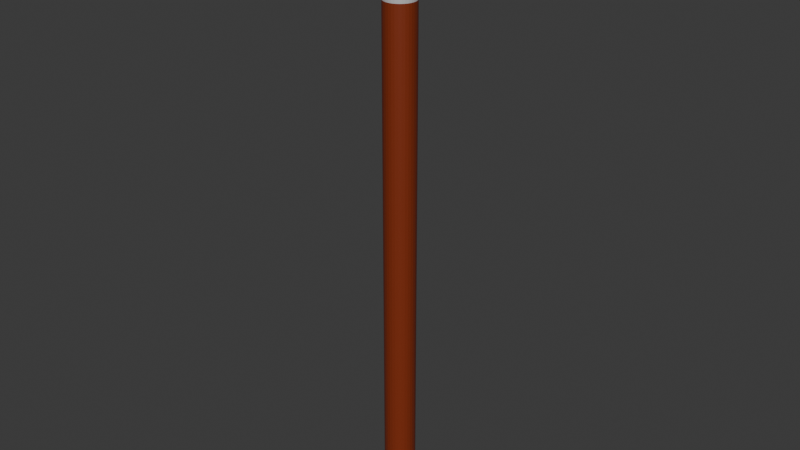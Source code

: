 # Source: arrow.blend  (saved by Blender 4.2.66; exported with 4.5.12 LTS)
import bpy
from mathutils import Matrix  # noqa: F401  (used for matrix-valued properties, if any)

bpy.ops.wm.read_factory_settings(use_empty=True)
scene = bpy.context.scene
scene.name = 'Scene'

# ---- collections
col_collection = bpy.data.collections.new('Collection'); scene.collection.children.link(col_collection)

# ---- materials (node trees are filled in below, after node groups)
mat_metalmat = bpy.data.materials.new('MetalMat')
mat_woodmat = bpy.data.materials.new('WoodMat')

# ---- material node trees
mat_metalmat.use_nodes = True; mat_metalmat.node_tree.nodes.clear()
_N = mat_metalmat.node_tree.nodes; _L = mat_metalmat.node_tree.links
n0 = _N.new('ShaderNodeBsdfPrincipled'); n0.name = 'Principled BSDF'; n0.location = (10, 300)
n0.inputs[0].default_value = (0.4627, 0.4627, 0.4627, 1.0)
n1 = _N.new('ShaderNodeOutputMaterial'); n1.name = 'Material Output'; n1.location = (300, 300)
_L.new(n0.outputs[0], n1.inputs[0])
n1.is_active_output = True
mat_woodmat.use_nodes = True; mat_woodmat.node_tree.nodes.clear()
_N = mat_woodmat.node_tree.nodes; _L = mat_woodmat.node_tree.links
n0 = _N.new('ShaderNodeBsdfPrincipled'); n0.name = 'Principled BSDF'; n0.location = (10, 300)
n0.inputs[0].default_value = (0.2193, 0.0293, 0.006726, 1.0)
n1 = _N.new('ShaderNodeOutputMaterial'); n1.name = 'Material Output'; n1.location = (300, 300)
_L.new(n0.outputs[0], n1.inputs[0])
n1.is_active_output = True

# ---- world
world_world = bpy.data.worlds.new('World'); scene.world = world_world
world_world.use_nodes = True; world_world.node_tree.nodes.clear()
_N = world_world.node_tree.nodes; _L = world_world.node_tree.links
n0 = _N.new('ShaderNodeOutputWorld'); n0.name = 'World Output'; n0.location = (300, 300)
n1 = _N.new('ShaderNodeBackground'); n1.name = 'Background'; n1.location = (10, 300)
n1.inputs[0].default_value = (0.05088, 0.05088, 0.05088, 1.0)
_L.new(n1.outputs[0], n0.inputs[0])
n0.is_active_output = True
world_world.color = (0.05088, 0.05088, 0.05088)
world_world.sun_shadow_jitter_overblur = 0.0

# ---- meshes
me_cylinder_001 = bpy.data.meshes.new('Cylinder.001')
me_cylinder_001.from_pydata([(-1.397e-09, 0.01007, 2.29), (-2.328e-09, -0.08993, -1.71), (0.01951, -0.08801, -1.71), (0.03827, -0.08232, -1.71), (0.05556, -0.07308, -1.71), (0.07071, -0.06065, -1.71), (0.08315, -0.04549, -1.71), (0.09239, -0.0282, -1.71), (0.09808, -0.009444, -1.71), (0.1, 0.01007, -1.71), (0.09808, 0.02957, -1.71), (0.09239, 0.04833, -1.71), (0.08315, 0.06562, -1.71), (0.07071, 0.08078, -1.71), (0.05556, 0.09321, -1.71), (0.03827, 0.1025, -1.71), (0.01951, 0.1081, -1.71), (-2.328e-09, 0.1101, -1.71), (-0.01951, 0.1081, -1.71), (-0.03827, 0.1025, -1.71), (-0.05556, 0.09321, -1.71), (-0.07071, 0.08078, -1.71), (-0.08315, 0.06562, -1.71), (-0.09239, 0.04833, -1.71), (-0.09808, 0.02957, -1.71), (-0.1, 0.01007, -1.71), (-0.09808, -0.009444, -1.71), (-0.09239, -0.0282, -1.71), (-0.08315, -0.04549, -1.71), (-0.07071, -0.06065, -1.71), (-0.05556, -0.07308, -1.71), (-0.03827, -0.08232, -1.71), (-0.01951, -0.08801, -1.71), (-2.328e-09, -0.08993, 1.639), (0.01951, -0.08801, 1.639), (0.03827, -0.08232, 1.639), (0.05556, -0.07308, 1.639), (0.07071, -0.06065, 1.639), (0.08315, -0.04549, 1.639), (0.09239, -0.0282, 1.639), (0.09808, -0.009444, 1.639), (0.1, 0.01007, 1.639), (0.09808, 0.02957, 1.639), (0.09239, 0.04833, 1.639), (0.08315, 0.06562, 1.639), (0.07071, 0.08078, 1.639), (0.05556, 0.09321, 1.639), (0.03827, 0.1025, 1.639), (0.01951, 0.1081, 1.639), (-2.328e-09, 0.1101, 1.639), (-0.01951, 0.1081, 1.639), (-0.03827, 0.1025, 1.639), (-0.05556, 0.09321, 1.639), (-0.07071, 0.08078, 1.639), (-0.08315, 0.06562, 1.639), (-0.09239, 0.04833, 1.639), (-0.09808, 0.02957, 1.639), (-0.1, 0.01007, 1.639), (-0.09808, -0.009444, 1.639), (-0.09239, -0.0282, 1.639), (-0.08315, -0.04549, 1.639), (-0.07071, -0.06065, 1.639), (-0.05556, -0.07308, 1.639), (-0.03827, -0.08232, 1.639), (-0.01951, -0.08801, 1.639)], [], [(33, 1, 2, 34), (34, 2, 3, 35), (35, 3, 4, 36), (36, 4, 5, 37), (37, 5, 6, 38), (38, 6, 7, 39), (39, 7, 8, 40), (40, 8, 9, 41), (41, 9, 10, 42), (42, 10, 11, 43), (43, 11, 12, 44), (44, 12, 13, 45), (45, 13, 14, 46), (46, 14, 15, 47), (47, 15, 16, 48), (48, 16, 17, 49), (49, 17, 18, 50), (50, 18, 19, 51), (51, 19, 20, 52), (52, 20, 21, 53), (53, 21, 22, 54), (54, 22, 23, 55), (55, 23, 24, 56), (56, 24, 25, 57), (57, 25, 26, 58), (58, 26, 27, 59), (59, 27, 28, 60), (60, 28, 29, 61), (61, 29, 30, 62), (62, 30, 31, 63), (2, 1, 32, 31, 30, 29, 28, 27, 26, 25, 24, 23, 22, 21, 20, 19, 18, 17, 16, 15, 14, 13, 12, 11, 10, 9, 8, 7, 6, 5, 4, 3), (63, 31, 32, 64), (64, 32, 1, 33), (0, 64, 33), (0, 63, 64), (0, 62, 63), (0, 61, 62), (0, 60, 61), (0, 59, 60), (0, 58, 59), (0, 57, 58), (0, 56, 57), (0, 55, 56), (0, 54, 55), (0, 53, 54), (0, 52, 53), (0, 51, 52), (0, 50, 51), (0, 49, 50), (0, 48, 49), (0, 47, 48), (0, 46, 47), (0, 45, 46), (0, 44, 45), (0, 43, 44), (0, 42, 43), (0, 41, 42), (0, 40, 41), (0, 39, 40), (0, 38, 39), (0, 37, 38), (0, 36, 37), (0, 35, 36), (0, 34, 35), (0, 33, 34)])
me_cylinder_001.polygons.foreach_set('material_index', [1, 1, 1, 1, 1, 1, 1, 1, 1, 1, 1, 1, 1, 1, 1, 1, 1, 1, 1, 1, 1, 1, 1, 1, 1, 1, 1, 1, 1, 1, 1, 1, 1, 0, 0, 0, 0, 0, 0, 0, 0, 0, 0, 0, 0, 0, 0, 0, 0, 0, 0, 0, 0, 0, 0, 0, 0, 0, 0, 0, 0, 0, 0, 0, 0])
_uv = me_cylinder_001.uv_layers.new(name='UVMap')
_uv.uv.foreach_set('vector', [1.0, 0.5814, 1.0, 1.0, 0.9688, 1.0, 0.9688, 0.5814, 0.9688, 0.5814, 0.9688, 1.0, 0.9375, 1.0, 0.9375, 0.5814, 0.9375, 0.5814, 0.9375, 1.0, 0.9062, 1.0, 0.9062, 0.5814, 0.9062, 0.5814, 0.9062, 1.0, 0.875, 1.0, 0.875, 0.5814, 0.875, 0.5814, 0.875, 1.0, 0.8438, 1.0, 0.8438, 0.5814, 0.8438, 0.5814, 0.8438, 1.0, 0.8125, 1.0, 0.8125, 0.5814, 0.8125, 0.5814, 0.8125, 1.0, 0.7812, 1.0, 0.7812, 0.5814, 0.7812, 0.5814, 0.7812, 1.0, 0.75, 1.0, 0.75, 0.5814, 0.75, 0.5814, 0.75, 1.0, 0.7188, 1.0, 0.7188, 0.5814, 0.7188, 0.5814, 0.7188, 1.0, 0.6875, 1.0, 0.6875, 0.5814, 0.6875, 0.5814, 0.6875, 1.0, 0.6562, 1.0, 0.6562, 0.5814, 0.6562, 0.5814, 0.6562, 1.0, 0.625, 1.0, 0.625, 0.5814, 0.625, 0.5814, 0.625, 1.0, 0.5938, 1.0, 0.5938, 0.5814, 0.5938, 0.5814, 0.5938, 1.0, 0.5625, 1.0, 0.5625, 0.5814, 0.5625, 0.5814, 0.5625, 1.0, 0.5312, 1.0, 0.5312, 0.5814, 0.5312, 0.5814, 0.5312, 1.0, 0.5, 1.0, 0.5, 0.5814, 0.5, 0.5814, 0.5, 1.0, 0.4688, 1.0, 0.4688, 0.5814, 0.4688, 0.5814, 0.4688, 1.0, 0.4375, 1.0, 0.4375, 0.5814, 0.4375, 0.5814, 0.4375, 1.0, 0.4062, 1.0, 0.4062, 0.5814, 0.4062, 0.5814, 0.4062, 1.0, 0.375, 1.0, 0.375, 0.5814, 0.375, 0.5814, 0.375, 1.0, 0.3438, 1.0, 0.3438, 0.5814, 0.3438, 0.5814, 0.3438, 1.0, 0.3125, 1.0, 0.3125, 0.5814, 0.3125, 0.5814, 0.3125, 1.0, 0.2812, 1.0, 0.2812, 0.5814, 0.2812, 0.5814, 0.2812, 1.0, 0.25, 1.0, 0.25, 0.5814, 0.25, 0.5814, 0.25, 1.0, 0.2188, 1.0, 0.2188, 0.5814, 0.2188, 0.5814, 0.2188, 1.0, 0.1875, 1.0, 0.1875, 0.5814, 0.1875, 0.5814, 0.1875, 1.0, 0.1562, 1.0, 0.1562, 0.5814, 0.1562, 0.5814, 0.1562, 1.0, 0.125, 1.0, 0.125, 0.5814, 0.125, 0.5814, 0.125, 1.0, 0.09375, 1.0, 0.09375, 0.5814, 0.09375, 0.5814, 0.09375, 1.0, 0.0625, 1.0, 0.0625, 0.5814, 0.2968, 0.4854, 0.25, 0.49, 0.2032, 0.4854, 0.1582, 0.4717, 0.1167, 0.4496, 0.08029, 0.4197, 0.05045, 0.3833, 0.02827, 0.3418, 0.01461, 0.2968, 0.01, 0.25, 0.01461, 0.2032, 0.02827, 0.1582, 0.05045, 0.1167, 0.08029, 0.08029, 0.1167, 0.05045, 0.1582, 0.02827, 0.2032, 0.01461, 0.25, 0.01, 0.2968, 0.01461, 0.3418, 0.02827, 0.3833, 0.05045, 0.4197, 0.08029, 0.4496, 0.1167, 0.4717, 0.1582, 0.4854, 0.2032, 0.49, 0.25, 0.4854, 0.2968, 0.4717, 0.3418, 0.4496, 0.3833, 0.4197, 0.4197, 0.3833, 0.4496, 0.3418, 0.4717, 0.0625, 0.5814, 0.0625, 1.0, 0.03125, 1.0, 0.03125, 0.5814, 0.03125, 0.5814, 0.03125, 1.0, 0.0, 1.0, 0.0, 0.5814, 0.03125, 0.5, 0.03125, 0.5814, 0.0, 0.5814, 0.0625, 0.5, 0.0625, 0.5814, 0.03125, 0.5814, 0.09375, 0.5, 0.09375, 0.5814, 0.0625, 0.5814, 0.125, 0.5, 0.125, 0.5814, 0.09375, 0.5814, 0.1562, 0.5, 0.1562, 0.5814, 0.125, 0.5814, 0.1875, 0.5, 0.1875, 0.5814, 0.1562, 0.5814, 0.2188, 0.5, 0.2188, 0.5814, 0.1875, 0.5814, 0.25, 0.5, 0.25, 0.5814, 0.2188, 0.5814, 0.2812, 0.5, 0.2812, 0.5814, 0.25, 0.5814, 0.3125, 0.5, 0.3125, 0.5814, 0.2812, 0.5814, 0.3438, 0.5, 0.3438, 0.5814, 0.3125, 0.5814, 0.375, 0.5, 0.375, 0.5814, 0.3438, 0.5814, 0.4062, 0.5, 0.4062, 0.5814, 0.375, 0.5814, 0.4375, 0.5, 0.4375, 0.5814, 0.4062, 0.5814, 0.4688, 0.5, 0.4688, 0.5814, 0.4375, 0.5814, 0.5, 0.5, 0.5, 0.5814, 0.4688, 0.5814, 0.5312, 0.5, 0.5312, 0.5814, 0.5, 0.5814, 0.5625, 0.5, 0.5625, 0.5814, 0.5312, 0.5814, 0.5938, 0.5, 0.5938, 0.5814, 0.5625, 0.5814, 0.625, 0.5, 0.625, 0.5814, 0.5938, 0.5814, 0.6562, 0.5, 0.6562, 0.5814, 0.625, 0.5814, 0.6875, 0.5, 0.6875, 0.5814, 0.6562, 0.5814, 0.7188, 0.5, 0.7188, 0.5814, 0.6875, 0.5814, 0.75, 0.5, 0.75, 0.5814, 0.7188, 0.5814, 0.7812, 0.5, 0.7812, 0.5814, 0.75, 0.5814, 0.8125, 0.5, 0.8125, 0.5814, 0.7812, 0.5814, 0.8438, 0.5, 0.8438, 0.5814, 0.8125, 0.5814, 0.875, 0.5, 0.875, 0.5814, 0.8438, 0.5814, 0.9062, 0.5, 0.9062, 0.5814, 0.875, 0.5814, 0.9375, 0.5, 0.9375, 0.5814, 0.9062, 0.5814, 0.9688, 0.5, 0.9688, 0.5814, 0.9375, 0.5814, 1.0, 0.5, 1.0, 0.5814, 0.9688, 0.5814])
me_cylinder_001.materials.append(mat_metalmat)
me_cylinder_001.materials.append(mat_woodmat)
me_cylinder_001.update()

# ---- objects
ob_cylinder = bpy.data.objects.new('Cylinder', me_cylinder_001)

# ---- transforms, parenting, visibility, modifiers, constraints
ob_cylinder.location = (0.0, 0.0, 0.0)

# ---- collection membership
col_collection.objects.link(ob_cylinder)

# ---- scene / render settings (as saved in the file)
scene.frame_start = 1; scene.frame_end = 250; scene.frame_set(1)
scene.render.engine = 'BLENDER_EEVEE_NEXT'
bpy.context.view_layer.update()

# ---- added for rendering (the .blend has no active camera and no usable light): camera, sun
cam_auto = bpy.data.cameras.new('AutoCamera')
cam_auto.lens = 50.0
cam_auto.sensor_width = 36.0
cam_auto.clip_end = 1000.0
ob_auto_camera = bpy.data.objects.new('AutoCamera', cam_auto)
scene.collection.objects.link(ob_auto_camera)
ob_auto_camera.location = (3.71014, -4.4421, 3.25805)
ob_auto_camera.rotation_euler = (1.09748, -7.21219e-08, 0.694738)
scene.camera = ob_auto_camera
light_auto_sun = bpy.data.lights.new('AutoSun', 'SUN')
light_auto_sun.energy = 3.0
light_auto_sun.angle = 0.0523599
ob_auto_sun = bpy.data.objects.new('AutoSun', light_auto_sun)
scene.collection.objects.link(ob_auto_sun)
ob_auto_sun.rotation_euler = (0.872665, 0.174533, 0.523599)
bpy.context.view_layer.update()
